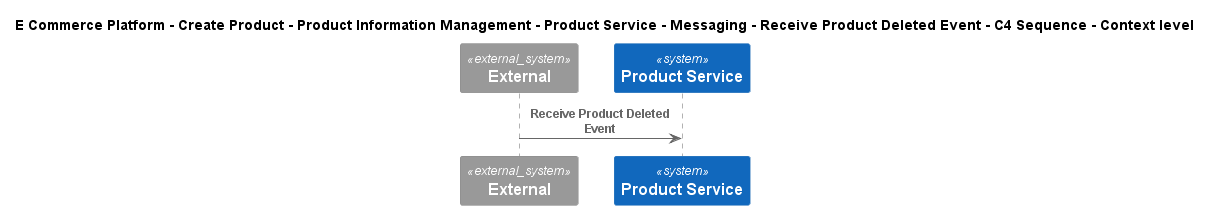

The diagram above was rendered by PlantUML. Its source (embedded in the PNG):
@startuml
!include ..\..\..\..\..\..\..\..\..\.c4s\C4_Sequence.puml
SHOW_FOOT_BOXES()

title E Commerce Platform - Create Product - Product Information Management - Product Service - Messaging - Receive Product Deleted Event - C4 Sequence - Context level

System_Ext(C4InterFlow.SoftwareSystems.ExternalSystem, "External", "")
System(ECommercePlatform.CreateProduct.ProductInformationManagement.SoftwareSystems.ProductService, "Product Service", "")

Rel(C4InterFlow.SoftwareSystems.ExternalSystem, ECommercePlatform.CreateProduct.ProductInformationManagement.SoftwareSystems.ProductService, "Receive Product Deleted Event")


@enduml